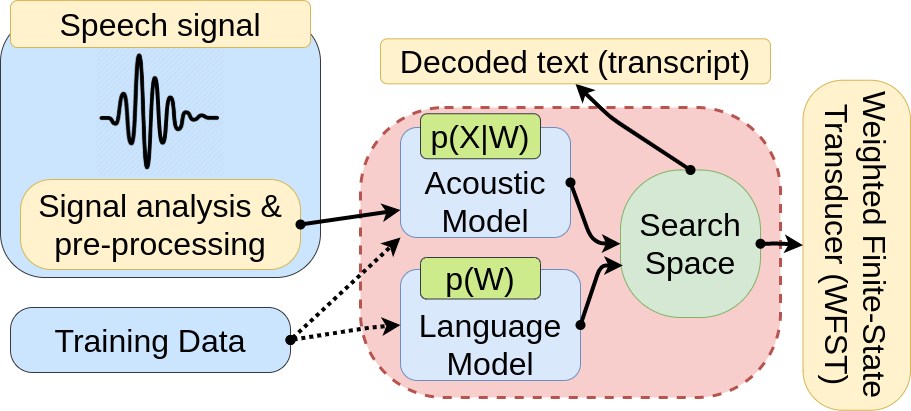

The diagram above was exported from draw.io. Its source (the exported page's mxGraphModel, read from the mxfile embedded in the PNG):
<mxGraphModel dx="500" dy="816" grid="1" gridSize="10" guides="1" tooltips="1" connect="1" arrows="1" fold="1" page="1" pageScale="1" pageWidth="850" pageHeight="1100" math="0" shadow="0">
  <root>
    <mxCell id="0" />
    <mxCell id="1" parent="0" />
    <mxCell id="cCxfxUlUjoXFf8y2FIh8-68" value="" style="rounded=1;whiteSpace=wrap;html=1;fontSize=32;direction=south;arcSize=17;rotation=0;fillColor=#cce5ff;strokeColor=#36393d;" vertex="1" parent="1">
      <mxGeometry x="1160" y="470" width="320" height="260" as="geometry" />
    </mxCell>
    <mxCell id="cCxfxUlUjoXFf8y2FIh8-51" value="Signal analysis &amp;amp; pre-processing" style="rounded=1;whiteSpace=wrap;html=1;fontSize=32;direction=south;arcSize=34;rotation=0;fillColor=#fff2cc;strokeColor=#d6b656;" vertex="1" parent="1">
      <mxGeometry x="1180" y="632" width="280" height="90" as="geometry" />
    </mxCell>
    <mxCell id="cCxfxUlUjoXFf8y2FIh8-52" value="" style="rounded=1;whiteSpace=wrap;html=1;fontSize=32;fillColor=#f8cecc;strokeColor=#b85450;strokeWidth=3;dashed=1;arcSize=29;" vertex="1" parent="1">
      <mxGeometry x="1520" y="560" width="420" height="290" as="geometry" />
    </mxCell>
    <mxCell id="cCxfxUlUjoXFf8y2FIh8-53" value="Training Data" style="rounded=1;whiteSpace=wrap;html=1;fontSize=32;direction=south;arcSize=34;rotation=0;fillColor=#cce5ff;strokeColor=#36393d;" vertex="1" parent="1">
      <mxGeometry x="1170" y="760" width="280" height="65" as="geometry" />
    </mxCell>
    <mxCell id="cCxfxUlUjoXFf8y2FIh8-55" value="&lt;br&gt;Acoustic Model" style="rounded=1;whiteSpace=wrap;html=1;fontSize=32;fillColor=#dae8fc;strokeColor=#6c8ebf;" vertex="1" parent="1">
      <mxGeometry x="1560" y="580" width="170" height="110" as="geometry" />
    </mxCell>
    <mxCell id="cCxfxUlUjoXFf8y2FIh8-56" value="&lt;br&gt;Language Model" style="rounded=1;whiteSpace=wrap;html=1;fontSize=32;fillColor=#dae8fc;strokeColor=#6c8ebf;" vertex="1" parent="1">
      <mxGeometry x="1560" y="722" width="180" height="111" as="geometry" />
    </mxCell>
    <mxCell id="cCxfxUlUjoXFf8y2FIh8-57" value="" style="endArrow=classic;html=1;fontSize=32;entryX=0;entryY=0.75;entryDx=0;entryDy=0;strokeWidth=4;startArrow=oval;startFill=1;exitX=0.5;exitY=0;exitDx=0;exitDy=0;" edge="1" parent="1" source="cCxfxUlUjoXFf8y2FIh8-51" target="cCxfxUlUjoXFf8y2FIh8-55">
      <mxGeometry width="50" height="50" relative="1" as="geometry">
        <mxPoint x="1320" y="575" as="sourcePoint" />
        <mxPoint x="1320" y="641.9999999999998" as="targetPoint" />
        <Array as="points" />
      </mxGeometry>
    </mxCell>
    <mxCell id="cCxfxUlUjoXFf8y2FIh8-58" value="" style="endArrow=classic;html=1;fontSize=32;strokeWidth=4;startArrow=oval;startFill=1;exitX=0.5;exitY=0;exitDx=0;exitDy=0;entryX=0;entryY=1;entryDx=0;entryDy=0;dashed=1;dashPattern=1 1;" edge="1" parent="1" source="cCxfxUlUjoXFf8y2FIh8-53" target="cCxfxUlUjoXFf8y2FIh8-55">
      <mxGeometry width="50" height="50" relative="1" as="geometry">
        <mxPoint x="1460" y="686.9999999999998" as="sourcePoint" />
        <mxPoint x="1580" y="643.75" as="targetPoint" />
        <Array as="points" />
      </mxGeometry>
    </mxCell>
    <mxCell id="cCxfxUlUjoXFf8y2FIh8-59" value="" style="endArrow=classic;html=1;fontSize=32;strokeWidth=4;startArrow=oval;startFill=1;exitX=0.5;exitY=0;exitDx=0;exitDy=0;entryX=0;entryY=0.5;entryDx=0;entryDy=0;dashed=1;dashPattern=1 1;" edge="1" parent="1" source="cCxfxUlUjoXFf8y2FIh8-53" target="cCxfxUlUjoXFf8y2FIh8-56">
      <mxGeometry width="50" height="50" relative="1" as="geometry">
        <mxPoint x="1460" y="802.5" as="sourcePoint" />
        <mxPoint x="1580" y="692.5" as="targetPoint" />
        <Array as="points">
          <mxPoint x="1530" y="780" />
        </Array>
      </mxGeometry>
    </mxCell>
    <mxCell id="cCxfxUlUjoXFf8y2FIh8-60" value="Search Space" style="rounded=1;whiteSpace=wrap;html=1;fontSize=32;fillColor=#d5e8d4;strokeColor=#82b366;arcSize=43;" vertex="1" parent="1">
      <mxGeometry x="1780" y="622.5" width="140" height="147.5" as="geometry" />
    </mxCell>
    <mxCell id="cCxfxUlUjoXFf8y2FIh8-61" value="p(X|W)" style="rounded=1;whiteSpace=wrap;html=1;fontSize=32;fillColor=#cdeb8b;strokeColor=#36393d;rotation=0;" vertex="1" parent="1">
      <mxGeometry x="1580" y="566.25" width="120" height="45" as="geometry" />
    </mxCell>
    <mxCell id="cCxfxUlUjoXFf8y2FIh8-62" value="p(W)" style="rounded=1;whiteSpace=wrap;html=1;fontSize=32;fillColor=#cdeb8b;strokeColor=#36393d;rotation=0;" vertex="1" parent="1">
      <mxGeometry x="1580" y="710" width="120" height="41.5" as="geometry" />
    </mxCell>
    <mxCell id="cCxfxUlUjoXFf8y2FIh8-63" value="" style="endArrow=classic;html=1;fontSize=32;strokeWidth=4;startArrow=oval;startFill=1;exitX=1;exitY=0.5;exitDx=0;exitDy=0;entryX=0;entryY=0.5;entryDx=0;entryDy=0;" edge="1" parent="1" source="cCxfxUlUjoXFf8y2FIh8-55" target="cCxfxUlUjoXFf8y2FIh8-60">
      <mxGeometry width="50" height="50" relative="1" as="geometry">
        <mxPoint x="1460" y="687" as="sourcePoint" />
        <mxPoint x="1570" y="645" as="targetPoint" />
        <Array as="points">
          <mxPoint x="1750" y="690" />
          <mxPoint x="1760" y="696" />
        </Array>
      </mxGeometry>
    </mxCell>
    <mxCell id="cCxfxUlUjoXFf8y2FIh8-64" value="" style="endArrow=classic;html=1;fontSize=32;strokeWidth=4;startArrow=oval;startFill=1;exitX=1;exitY=0.5;exitDx=0;exitDy=0;entryX=0.017;entryY=0.647;entryDx=0;entryDy=0;entryPerimeter=0;" edge="1" parent="1" source="cCxfxUlUjoXFf8y2FIh8-56" target="cCxfxUlUjoXFf8y2FIh8-60">
      <mxGeometry width="50" height="50" relative="1" as="geometry">
        <mxPoint x="1740" y="645" as="sourcePoint" />
        <mxPoint x="1830" y="706.25" as="targetPoint" />
        <Array as="points">
          <mxPoint x="1760" y="718" />
        </Array>
      </mxGeometry>
    </mxCell>
    <mxCell id="cCxfxUlUjoXFf8y2FIh8-65" value="" style="endArrow=classic;html=1;fontSize=32;strokeWidth=4;startArrow=oval;startFill=1;exitX=0.5;exitY=0;exitDx=0;exitDy=0;entryX=0.5;entryY=1;entryDx=0;entryDy=0;" edge="1" parent="1" source="cCxfxUlUjoXFf8y2FIh8-60" target="cCxfxUlUjoXFf8y2FIh8-66">
      <mxGeometry width="50" height="50" relative="1" as="geometry">
        <mxPoint x="1740" y="645" as="sourcePoint" />
        <mxPoint x="1950" y="460" as="targetPoint" />
        <Array as="points">
          <mxPoint x="1770" y="570" />
        </Array>
      </mxGeometry>
    </mxCell>
    <mxCell id="cCxfxUlUjoXFf8y2FIh8-66" value="Decoded text (transcript)" style="rounded=1;whiteSpace=wrap;html=1;fontSize=32;fillColor=#fff2cc;strokeColor=#d6b656;rotation=0;" vertex="1" parent="1">
      <mxGeometry x="1540" y="491.32" width="390" height="45" as="geometry" />
    </mxCell>
    <mxCell id="cCxfxUlUjoXFf8y2FIh8-31" value="" style="shape=image;verticalLabelPosition=bottom;labelBackgroundColor=#ffffff;verticalAlign=top;aspect=fixed;imageAspect=0;image=https://cdn2.iconfinder.com/data/icons/sound-waves/100/sound_12-512.png;" vertex="1" parent="1">
      <mxGeometry x="1255" y="500" width="130" height="130" as="geometry" />
    </mxCell>
    <mxCell id="cCxfxUlUjoXFf8y2FIh8-50" value="Speech signal" style="rounded=1;whiteSpace=wrap;html=1;fontSize=32;fillColor=#fff2cc;strokeColor=#d6b656;rotation=0;" vertex="1" parent="1">
      <mxGeometry x="1170" y="453.07" width="300" height="46.93" as="geometry" />
    </mxCell>
    <mxCell id="cCxfxUlUjoXFf8y2FIh8-70" value="Weighted Finite-State Transducer (WFST)" style="rounded=1;whiteSpace=wrap;html=1;fontSize=32;fillColor=#fff2cc;strokeColor=#d6b656;rotation=90;arcSize=37;" vertex="1" parent="1">
      <mxGeometry x="1851.25" y="644" width="330" height="107.5" as="geometry" />
    </mxCell>
    <mxCell id="cCxfxUlUjoXFf8y2FIh8-72" value="" style="endArrow=classic;html=1;fontSize=32;strokeWidth=4;startArrow=oval;startFill=1;exitX=1;exitY=0.5;exitDx=0;exitDy=0;entryX=0.5;entryY=1;entryDx=0;entryDy=0;" edge="1" parent="1" source="cCxfxUlUjoXFf8y2FIh8-60" target="cCxfxUlUjoXFf8y2FIh8-70">
      <mxGeometry width="50" height="50" relative="1" as="geometry">
        <mxPoint x="1750.0000000000005" y="787.5" as="sourcePoint" />
        <mxPoint x="1960" y="720" as="targetPoint" />
        <Array as="points">
          <mxPoint x="1940" y="696" />
        </Array>
      </mxGeometry>
    </mxCell>
  </root>
</mxGraphModel>